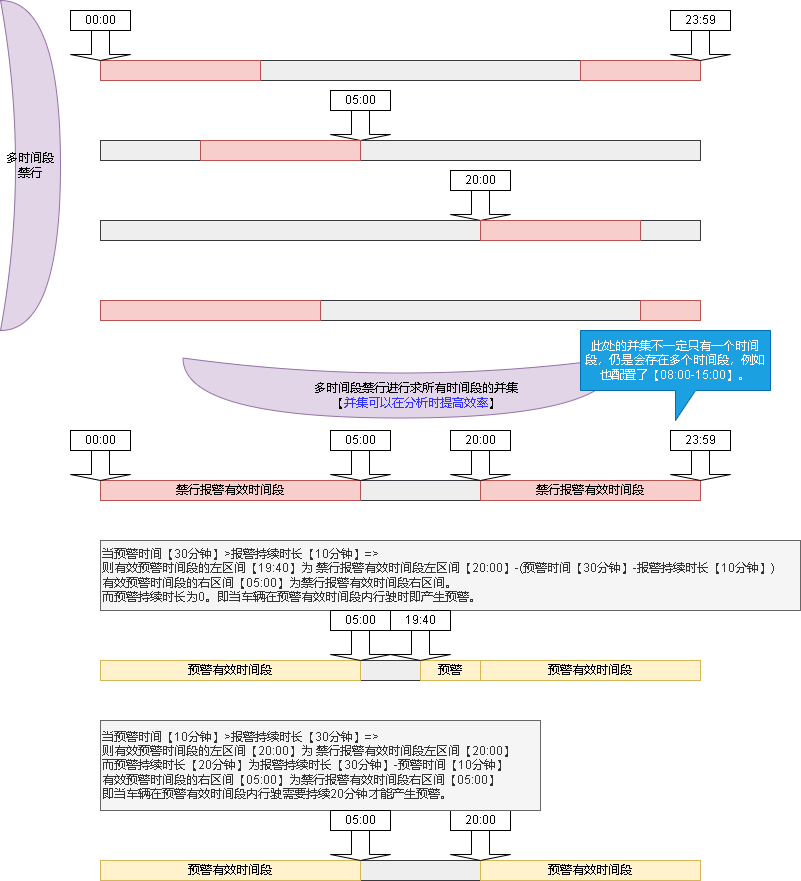

The diagram above was exported from draw.io. Its source (the exported page's mxGraphModel, read from the mxfile embedded in the PNG):
<mxGraphModel dx="1422" dy="754" grid="1" gridSize="10" guides="1" tooltips="1" connect="1" arrows="1" fold="1" page="1" pageScale="1" pageWidth="827" pageHeight="1169" math="0" shadow="0">
  <root>
    <mxCell id="0" />
    <mxCell id="1" parent="0" />
    <mxCell id="4uCM5KzPJBRAEuQamDRs-1" value="" style="rounded=0;whiteSpace=wrap;html=1;fillColor=#eeeeee;strokeColor=#36393d;" vertex="1" parent="1">
      <mxGeometry x="120" y="100" width="600" height="20" as="geometry" />
    </mxCell>
    <mxCell id="4uCM5KzPJBRAEuQamDRs-2" value="" style="rounded=0;whiteSpace=wrap;html=1;fillColor=#f8cecc;strokeColor=#b85450;" vertex="1" parent="1">
      <mxGeometry x="120" y="100" width="160" height="20" as="geometry" />
    </mxCell>
    <mxCell id="4uCM5KzPJBRAEuQamDRs-3" value="" style="rounded=0;whiteSpace=wrap;html=1;fillColor=#f8cecc;strokeColor=#b85450;" vertex="1" parent="1">
      <mxGeometry x="600" y="100" width="120" height="20" as="geometry" />
    </mxCell>
    <mxCell id="4uCM5KzPJBRAEuQamDRs-4" value="" style="shape=singleArrow;direction=south;whiteSpace=wrap;html=1;" vertex="1" parent="1">
      <mxGeometry x="350" y="150" width="60" height="30" as="geometry" />
    </mxCell>
    <mxCell id="4uCM5KzPJBRAEuQamDRs-5" value="" style="shape=singleArrow;direction=south;whiteSpace=wrap;html=1;" vertex="1" parent="1">
      <mxGeometry x="90" y="70" width="60" height="30" as="geometry" />
    </mxCell>
    <mxCell id="4uCM5KzPJBRAEuQamDRs-6" value="00:00" style="rounded=0;whiteSpace=wrap;html=1;" vertex="1" parent="1">
      <mxGeometry x="90" y="50" width="60" height="20" as="geometry" />
    </mxCell>
    <mxCell id="4uCM5KzPJBRAEuQamDRs-7" value="05:00" style="rounded=0;whiteSpace=wrap;html=1;" vertex="1" parent="1">
      <mxGeometry x="350" y="130" width="60" height="20" as="geometry" />
    </mxCell>
    <mxCell id="4uCM5KzPJBRAEuQamDRs-8" value="" style="shape=singleArrow;direction=south;whiteSpace=wrap;html=1;" vertex="1" parent="1">
      <mxGeometry x="470" y="230" width="60" height="30" as="geometry" />
    </mxCell>
    <mxCell id="4uCM5KzPJBRAEuQamDRs-9" value="20:00" style="rounded=0;whiteSpace=wrap;html=1;" vertex="1" parent="1">
      <mxGeometry x="470" y="210" width="60" height="20" as="geometry" />
    </mxCell>
    <mxCell id="4uCM5KzPJBRAEuQamDRs-10" value="" style="shape=singleArrow;direction=south;whiteSpace=wrap;html=1;" vertex="1" parent="1">
      <mxGeometry x="690" y="70" width="60" height="30" as="geometry" />
    </mxCell>
    <mxCell id="4uCM5KzPJBRAEuQamDRs-11" value="23:59" style="rounded=0;whiteSpace=wrap;html=1;" vertex="1" parent="1">
      <mxGeometry x="690" y="50" width="60" height="20" as="geometry" />
    </mxCell>
    <mxCell id="4uCM5KzPJBRAEuQamDRs-12" value="" style="rounded=0;whiteSpace=wrap;html=1;fillColor=#eeeeee;strokeColor=#36393d;" vertex="1" parent="1">
      <mxGeometry x="120" y="180" width="600" height="20" as="geometry" />
    </mxCell>
    <mxCell id="4uCM5KzPJBRAEuQamDRs-13" value="" style="rounded=0;whiteSpace=wrap;html=1;fillColor=#f8cecc;strokeColor=#b85450;" vertex="1" parent="1">
      <mxGeometry x="220" y="180" width="160" height="20" as="geometry" />
    </mxCell>
    <mxCell id="4uCM5KzPJBRAEuQamDRs-17" value="" style="rounded=0;whiteSpace=wrap;html=1;fillColor=#eeeeee;strokeColor=#36393d;" vertex="1" parent="1">
      <mxGeometry x="120" y="260" width="600" height="20" as="geometry" />
    </mxCell>
    <mxCell id="4uCM5KzPJBRAEuQamDRs-18" value="" style="rounded=0;whiteSpace=wrap;html=1;fillColor=#f8cecc;strokeColor=#b85450;" vertex="1" parent="1">
      <mxGeometry x="500" y="260" width="160" height="20" as="geometry" />
    </mxCell>
    <mxCell id="4uCM5KzPJBRAEuQamDRs-19" value="" style="rounded=0;whiteSpace=wrap;html=1;fillColor=#eeeeee;strokeColor=#36393d;" vertex="1" parent="1">
      <mxGeometry x="120" y="340" width="600" height="20" as="geometry" />
    </mxCell>
    <mxCell id="4uCM5KzPJBRAEuQamDRs-20" value="" style="rounded=0;whiteSpace=wrap;html=1;fillColor=#f8cecc;strokeColor=#b85450;" vertex="1" parent="1">
      <mxGeometry x="120" y="340" width="220" height="20" as="geometry" />
    </mxCell>
    <mxCell id="4uCM5KzPJBRAEuQamDRs-21" value="" style="rounded=0;whiteSpace=wrap;html=1;fillColor=#f8cecc;strokeColor=#b85450;" vertex="1" parent="1">
      <mxGeometry x="660" y="340" width="60" height="20" as="geometry" />
    </mxCell>
    <mxCell id="4uCM5KzPJBRAEuQamDRs-23" value="" style="shape=xor;whiteSpace=wrap;html=1;rotation=90;fillColor=#e1d5e7;strokeColor=#9673a6;" vertex="1" parent="1">
      <mxGeometry x="390" y="210" width="60" height="435" as="geometry" />
    </mxCell>
    <mxCell id="4uCM5KzPJBRAEuQamDRs-24" value="" style="rounded=0;whiteSpace=wrap;html=1;fillColor=#eeeeee;strokeColor=#36393d;" vertex="1" parent="1">
      <mxGeometry x="120" y="520" width="600" height="20" as="geometry" />
    </mxCell>
    <mxCell id="4uCM5KzPJBRAEuQamDRs-25" value="禁行报警有效时间段" style="rounded=0;whiteSpace=wrap;html=1;fillColor=#f8cecc;strokeColor=#b85450;" vertex="1" parent="1">
      <mxGeometry x="120" y="520" width="260" height="20" as="geometry" />
    </mxCell>
    <mxCell id="4uCM5KzPJBRAEuQamDRs-26" value="禁行报警有效时间段" style="rounded=0;whiteSpace=wrap;html=1;fillColor=#f8cecc;strokeColor=#b85450;" vertex="1" parent="1">
      <mxGeometry x="500" y="520" width="220" height="20" as="geometry" />
    </mxCell>
    <mxCell id="4uCM5KzPJBRAEuQamDRs-27" value="" style="rounded=0;whiteSpace=wrap;html=1;fillColor=#eeeeee;strokeColor=#36393d;" vertex="1" parent="1">
      <mxGeometry x="120" y="700" width="600" height="20" as="geometry" />
    </mxCell>
    <mxCell id="4uCM5KzPJBRAEuQamDRs-28" value="预警有效时间段" style="rounded=0;whiteSpace=wrap;html=1;fillColor=#fff2cc;strokeColor=#d6b656;" vertex="1" parent="1">
      <mxGeometry x="120" y="700" width="260" height="20" as="geometry" />
    </mxCell>
    <mxCell id="4uCM5KzPJBRAEuQamDRs-29" value="预警有效时间段" style="rounded=0;whiteSpace=wrap;html=1;fillColor=#fff2cc;strokeColor=#d6b656;" vertex="1" parent="1">
      <mxGeometry x="500" y="700" width="220" height="20" as="geometry" />
    </mxCell>
    <mxCell id="4uCM5KzPJBRAEuQamDRs-30" value="预警" style="rounded=0;whiteSpace=wrap;html=1;fillColor=#fff2cc;strokeColor=#d6b656;" vertex="1" parent="1">
      <mxGeometry x="440" y="700" width="60" height="20" as="geometry" />
    </mxCell>
    <mxCell id="4uCM5KzPJBRAEuQamDRs-31" value="" style="rounded=0;whiteSpace=wrap;html=1;fillColor=#eeeeee;strokeColor=#36393d;" vertex="1" parent="1">
      <mxGeometry x="120" y="900" width="600" height="20" as="geometry" />
    </mxCell>
    <mxCell id="4uCM5KzPJBRAEuQamDRs-32" value="预警有效时间段" style="rounded=0;whiteSpace=wrap;html=1;fillColor=#fff2cc;strokeColor=#d6b656;" vertex="1" parent="1">
      <mxGeometry x="120" y="900" width="260" height="20" as="geometry" />
    </mxCell>
    <mxCell id="4uCM5KzPJBRAEuQamDRs-33" value="预警有效时间段" style="rounded=0;whiteSpace=wrap;html=1;fillColor=#fff2cc;strokeColor=#d6b656;" vertex="1" parent="1">
      <mxGeometry x="500" y="900" width="220" height="20" as="geometry" />
    </mxCell>
    <mxCell id="4uCM5KzPJBRAEuQamDRs-35" value="当预警时间【30分钟】&amp;gt;报警持续时长【10分钟】=&amp;gt;&lt;br&gt;则有效预警时间段的左区间【19:40】为 禁行报警有效时间段左区间【20:00】-(预警时间【30分钟】-报警持续时长【10分钟】)&lt;br&gt;有效预警时间段的右区间【05:00】为禁行报警有效时间段右区间。&lt;br&gt;而预警持续时长为0。即当车辆在预警有效时间段内行驶时即产生预警。" style="text;html=1;align=left;verticalAlign=middle;resizable=0;points=[];autosize=1;strokeColor=#666666;fillColor=#f5f5f5;fontColor=#333333;" vertex="1" parent="1">
      <mxGeometry x="120" y="580" width="700" height="70" as="geometry" />
    </mxCell>
    <mxCell id="4uCM5KzPJBRAEuQamDRs-36" value="" style="shape=singleArrow;direction=south;whiteSpace=wrap;html=1;" vertex="1" parent="1">
      <mxGeometry x="470" y="490" width="60" height="30" as="geometry" />
    </mxCell>
    <mxCell id="4uCM5KzPJBRAEuQamDRs-37" value="20:00" style="rounded=0;whiteSpace=wrap;html=1;" vertex="1" parent="1">
      <mxGeometry x="470" y="470" width="60" height="20" as="geometry" />
    </mxCell>
    <mxCell id="4uCM5KzPJBRAEuQamDRs-38" value="" style="shape=singleArrow;direction=south;whiteSpace=wrap;html=1;" vertex="1" parent="1">
      <mxGeometry x="690" y="490" width="60" height="30" as="geometry" />
    </mxCell>
    <mxCell id="4uCM5KzPJBRAEuQamDRs-39" value="23:59" style="rounded=0;whiteSpace=wrap;html=1;" vertex="1" parent="1">
      <mxGeometry x="690" y="470" width="60" height="20" as="geometry" />
    </mxCell>
    <mxCell id="4uCM5KzPJBRAEuQamDRs-40" value="" style="shape=singleArrow;direction=south;whiteSpace=wrap;html=1;" vertex="1" parent="1">
      <mxGeometry x="350" y="490" width="60" height="30" as="geometry" />
    </mxCell>
    <mxCell id="4uCM5KzPJBRAEuQamDRs-41" value="05:00" style="rounded=0;whiteSpace=wrap;html=1;" vertex="1" parent="1">
      <mxGeometry x="350" y="470" width="60" height="20" as="geometry" />
    </mxCell>
    <mxCell id="4uCM5KzPJBRAEuQamDRs-42" value="" style="shape=singleArrow;direction=south;whiteSpace=wrap;html=1;" vertex="1" parent="1">
      <mxGeometry x="90" y="490" width="60" height="30" as="geometry" />
    </mxCell>
    <mxCell id="4uCM5KzPJBRAEuQamDRs-43" value="00:00" style="rounded=0;whiteSpace=wrap;html=1;" vertex="1" parent="1">
      <mxGeometry x="90" y="470" width="60" height="20" as="geometry" />
    </mxCell>
    <mxCell id="4uCM5KzPJBRAEuQamDRs-44" value="" style="shape=singleArrow;direction=south;whiteSpace=wrap;html=1;" vertex="1" parent="1">
      <mxGeometry x="410" y="670" width="60" height="30" as="geometry" />
    </mxCell>
    <mxCell id="4uCM5KzPJBRAEuQamDRs-45" value="19:40" style="rounded=0;whiteSpace=wrap;html=1;" vertex="1" parent="1">
      <mxGeometry x="410" y="650" width="60" height="20" as="geometry" />
    </mxCell>
    <mxCell id="4uCM5KzPJBRAEuQamDRs-46" value="" style="shape=singleArrow;direction=south;whiteSpace=wrap;html=1;" vertex="1" parent="1">
      <mxGeometry x="470" y="870" width="60" height="30" as="geometry" />
    </mxCell>
    <mxCell id="4uCM5KzPJBRAEuQamDRs-47" value="20:00" style="rounded=0;whiteSpace=wrap;html=1;" vertex="1" parent="1">
      <mxGeometry x="470" y="850" width="60" height="20" as="geometry" />
    </mxCell>
    <mxCell id="4uCM5KzPJBRAEuQamDRs-48" value="当预警时间【10分钟】&amp;gt;报警持续时长【30分钟】=&amp;gt;&lt;br&gt;则有效预警时间段的左区间【20:00】为 禁行报警有效时间段左区间【20:00】&lt;br&gt;而预警持续时长【20分钟】为报警持续时长【30分钟】-预警时间【10分钟】&lt;br&gt;有效预警时间段的右区间【05:00】为禁行报警有效时间段右区间【05:00】&lt;br&gt;即当车辆在预警有效时间段内行驶需要持续20分钟才能产生预警。" style="text;html=1;align=left;verticalAlign=middle;resizable=0;points=[];autosize=1;strokeColor=#666666;fillColor=#f5f5f5;fontColor=#333333;" vertex="1" parent="1">
      <mxGeometry x="120" y="760" width="440" height="90" as="geometry" />
    </mxCell>
    <mxCell id="4uCM5KzPJBRAEuQamDRs-49" value="" style="shape=singleArrow;direction=south;whiteSpace=wrap;html=1;" vertex="1" parent="1">
      <mxGeometry x="350" y="870" width="60" height="30" as="geometry" />
    </mxCell>
    <mxCell id="4uCM5KzPJBRAEuQamDRs-50" value="05:00" style="rounded=0;whiteSpace=wrap;html=1;" vertex="1" parent="1">
      <mxGeometry x="350" y="850" width="60" height="20" as="geometry" />
    </mxCell>
    <mxCell id="4uCM5KzPJBRAEuQamDRs-51" value="多时间段禁行" style="shape=xor;whiteSpace=wrap;html=1;fillColor=#e1d5e7;strokeColor=#9673a6;" vertex="1" parent="1">
      <mxGeometry x="20" y="40" width="60" height="330" as="geometry" />
    </mxCell>
    <mxCell id="4uCM5KzPJBRAEuQamDRs-52" value="&lt;span style=&quot;background-color: rgb(225, 213, 231);&quot;&gt;多时间段禁行进行求所有时间段的并集&lt;br&gt;【&lt;/span&gt;&lt;font color=&quot;#3333ff&quot;&gt;并集可以在分析时提高效率&lt;/font&gt;&lt;span style=&quot;background-color: rgb(225, 213, 231);&quot;&gt;】&lt;br&gt;&lt;/span&gt;" style="text;html=1;align=center;verticalAlign=middle;resizable=0;points=[];autosize=1;strokeColor=none;fillColor=none;" vertex="1" parent="1">
      <mxGeometry x="320" y="415" width="230" height="40" as="geometry" />
    </mxCell>
    <mxCell id="4uCM5KzPJBRAEuQamDRs-53" value="" style="shape=singleArrow;direction=south;whiteSpace=wrap;html=1;" vertex="1" parent="1">
      <mxGeometry x="350" y="670" width="60" height="30" as="geometry" />
    </mxCell>
    <mxCell id="4uCM5KzPJBRAEuQamDRs-54" value="05:00" style="rounded=0;whiteSpace=wrap;html=1;" vertex="1" parent="1">
      <mxGeometry x="350" y="650" width="60" height="20" as="geometry" />
    </mxCell>
    <mxCell id="4uCM5KzPJBRAEuQamDRs-55" value="此处的并集不一定只有一个时间段，仍是会存在多个时间段，例如也配置了【08:00-15:00】。" style="shape=callout;whiteSpace=wrap;html=1;perimeter=calloutPerimeter;fillColor=#1ba1e2;fontColor=#ffffff;strokeColor=#006EAF;" vertex="1" parent="1">
      <mxGeometry x="600" y="370" width="190" height="90" as="geometry" />
    </mxCell>
  </root>
</mxGraphModel>